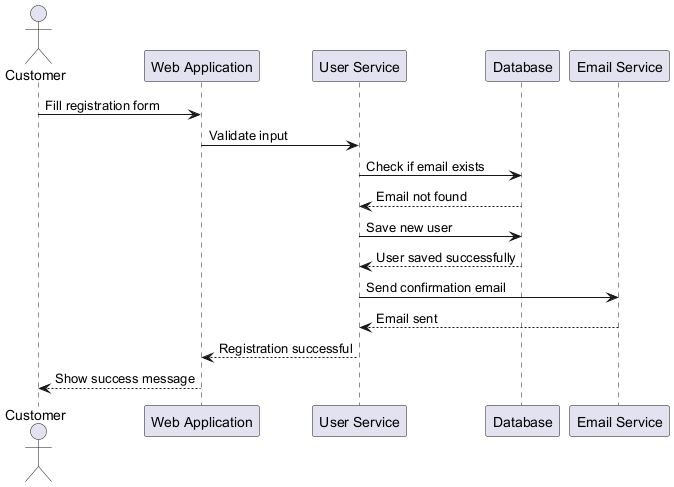

The diagram above was rendered by PlantUML. Its source (embedded in the PNG):
@startuml
actor Customer
participant "Web Application" as WebApp
participant "User Service" as UserService
participant "Database" as Database
participant "Email Service" as EmailService

Customer -> WebApp : Fill registration form
WebApp -> UserService : Validate input
UserService -> Database : Check if email exists
Database --> UserService : Email not found
UserService -> Database : Save new user
Database --> UserService : User saved successfully
UserService -> EmailService : Send confirmation email
EmailService --> UserService : Email sent
UserService --> WebApp : Registration successful
WebApp --> Customer : Show success message
@enduml